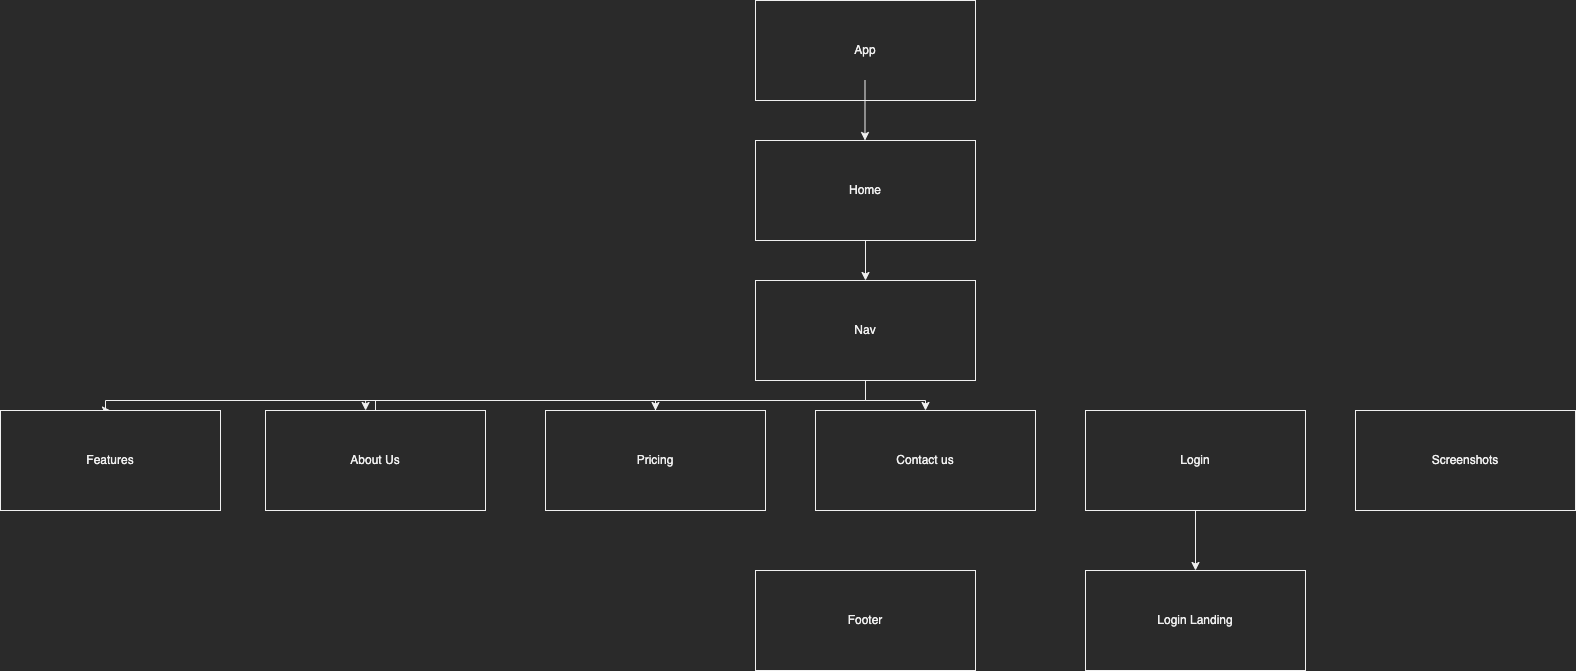

The diagram above was exported from draw.io. Its source (the exported page's mxGraphModel, read from the mxfile embedded in the PNG):
<mxGraphModel dx="2023" dy="698" grid="1" gridSize="10" guides="1" tooltips="1" connect="1" arrows="1" fold="1" page="1" pageScale="1" pageWidth="850" pageHeight="1100" math="0" shadow="0">
  <root>
    <mxCell id="0" />
    <mxCell id="1" parent="0" />
    <mxCell id="o-xcP10hFrgtvw6jPQ2d-1" value="App" style="rounded=0;whiteSpace=wrap;html=1;" parent="1" vertex="1">
      <mxGeometry x="330" y="40" width="220" height="100" as="geometry" />
    </mxCell>
    <mxCell id="o-xcP10hFrgtvw6jPQ2d-14" value="" style="edgeStyle=orthogonalEdgeStyle;rounded=0;orthogonalLoop=1;jettySize=auto;html=1;" parent="1" source="o-xcP10hFrgtvw6jPQ2d-2" target="o-xcP10hFrgtvw6jPQ2d-3" edge="1">
      <mxGeometry relative="1" as="geometry" />
    </mxCell>
    <mxCell id="o-xcP10hFrgtvw6jPQ2d-2" value="Home" style="rounded=0;whiteSpace=wrap;html=1;" parent="1" vertex="1">
      <mxGeometry x="330" y="180" width="220" height="100" as="geometry" />
    </mxCell>
    <mxCell id="o-xcP10hFrgtvw6jPQ2d-15" value="" style="edgeStyle=orthogonalEdgeStyle;rounded=0;orthogonalLoop=1;jettySize=auto;html=1;" parent="1" source="o-xcP10hFrgtvw6jPQ2d-3" target="o-xcP10hFrgtvw6jPQ2d-8" edge="1">
      <mxGeometry relative="1" as="geometry">
        <Array as="points">
          <mxPoint x="440" y="440" />
          <mxPoint x="500" y="440" />
        </Array>
      </mxGeometry>
    </mxCell>
    <mxCell id="o-xcP10hFrgtvw6jPQ2d-18" style="edgeStyle=orthogonalEdgeStyle;rounded=0;orthogonalLoop=1;jettySize=auto;html=1;entryX=0.5;entryY=0;entryDx=0;entryDy=0;" parent="1" source="o-xcP10hFrgtvw6jPQ2d-3" target="o-xcP10hFrgtvw6jPQ2d-6" edge="1">
      <mxGeometry relative="1" as="geometry">
        <Array as="points">
          <mxPoint x="440" y="440" />
          <mxPoint x="230" y="440" />
        </Array>
      </mxGeometry>
    </mxCell>
    <mxCell id="o-xcP10hFrgtvw6jPQ2d-3" value="Nav" style="rounded=0;whiteSpace=wrap;html=1;" parent="1" vertex="1">
      <mxGeometry x="330" y="320" width="220" height="100" as="geometry" />
    </mxCell>
    <mxCell id="o-xcP10hFrgtvw6jPQ2d-24" style="edgeStyle=orthogonalEdgeStyle;rounded=0;orthogonalLoop=1;jettySize=auto;html=1;entryX=0.5;entryY=0;entryDx=0;entryDy=0;" parent="1" source="o-xcP10hFrgtvw6jPQ2d-4" target="o-xcP10hFrgtvw6jPQ2d-9" edge="1">
      <mxGeometry relative="1" as="geometry">
        <mxPoint x="-320" y="440" as="targetPoint" />
        <Array as="points">
          <mxPoint x="-50" y="440" />
          <mxPoint x="-320" y="440" />
          <mxPoint x="-320" y="450" />
        </Array>
      </mxGeometry>
    </mxCell>
    <mxCell id="o-xcP10hFrgtvw6jPQ2d-4" value="About Us" style="rounded=0;whiteSpace=wrap;html=1;" parent="1" vertex="1">
      <mxGeometry x="-160" y="450" width="220" height="100" as="geometry" />
    </mxCell>
    <mxCell id="o-xcP10hFrgtvw6jPQ2d-5" value="Screenshots" style="rounded=0;whiteSpace=wrap;html=1;" parent="1" vertex="1">
      <mxGeometry x="930" y="450" width="220" height="100" as="geometry" />
    </mxCell>
    <mxCell id="o-xcP10hFrgtvw6jPQ2d-22" style="edgeStyle=orthogonalEdgeStyle;rounded=0;orthogonalLoop=1;jettySize=auto;html=1;entryX=0.455;entryY=0;entryDx=0;entryDy=0;entryPerimeter=0;" parent="1" source="o-xcP10hFrgtvw6jPQ2d-6" target="o-xcP10hFrgtvw6jPQ2d-4" edge="1">
      <mxGeometry relative="1" as="geometry">
        <Array as="points">
          <mxPoint x="230" y="440" />
          <mxPoint x="-60" y="440" />
        </Array>
      </mxGeometry>
    </mxCell>
    <mxCell id="o-xcP10hFrgtvw6jPQ2d-6" value="Pricing" style="rounded=0;whiteSpace=wrap;html=1;" parent="1" vertex="1">
      <mxGeometry x="120" y="450" width="220" height="100" as="geometry" />
    </mxCell>
    <mxCell id="o-xcP10hFrgtvw6jPQ2d-7" value="Login" style="rounded=0;whiteSpace=wrap;html=1;" parent="1" vertex="1">
      <mxGeometry x="660" y="450" width="220" height="100" as="geometry" />
    </mxCell>
    <mxCell id="o-xcP10hFrgtvw6jPQ2d-8" value="Contact us" style="rounded=0;whiteSpace=wrap;html=1;" parent="1" vertex="1">
      <mxGeometry x="390" y="450" width="220" height="100" as="geometry" />
    </mxCell>
    <mxCell id="o-xcP10hFrgtvw6jPQ2d-9" value="Features" style="rounded=0;whiteSpace=wrap;html=1;" parent="1" vertex="1">
      <mxGeometry x="-425" y="450" width="220" height="100" as="geometry" />
    </mxCell>
    <mxCell id="o-xcP10hFrgtvw6jPQ2d-10" value="Footer" style="rounded=0;whiteSpace=wrap;html=1;" parent="1" vertex="1">
      <mxGeometry x="330" y="610" width="220" height="100" as="geometry" />
    </mxCell>
    <mxCell id="o-xcP10hFrgtvw6jPQ2d-11" value="Login Landing" style="rounded=0;whiteSpace=wrap;html=1;" parent="1" vertex="1">
      <mxGeometry x="660" y="610" width="220" height="100" as="geometry" />
    </mxCell>
    <mxCell id="o-xcP10hFrgtvw6jPQ2d-12" value="" style="endArrow=classic;html=1;rounded=0;entryX=0.5;entryY=0;entryDx=0;entryDy=0;exitX=0.5;exitY=1;exitDx=0;exitDy=0;" parent="1" source="o-xcP10hFrgtvw6jPQ2d-7" target="o-xcP10hFrgtvw6jPQ2d-11" edge="1">
      <mxGeometry width="50" height="50" relative="1" as="geometry">
        <mxPoint x="670" y="560" as="sourcePoint" />
        <mxPoint x="720" y="510" as="targetPoint" />
      </mxGeometry>
    </mxCell>
    <mxCell id="o-xcP10hFrgtvw6jPQ2d-13" value="" style="endArrow=classic;html=1;rounded=0;entryX=0.5;entryY=0;entryDx=0;entryDy=0;exitX=0.5;exitY=1;exitDx=0;exitDy=0;" parent="1" edge="1">
      <mxGeometry width="50" height="50" relative="1" as="geometry">
        <mxPoint x="439.5" y="120" as="sourcePoint" />
        <mxPoint x="439.5" y="180" as="targetPoint" />
      </mxGeometry>
    </mxCell>
  </root>
</mxGraphModel>